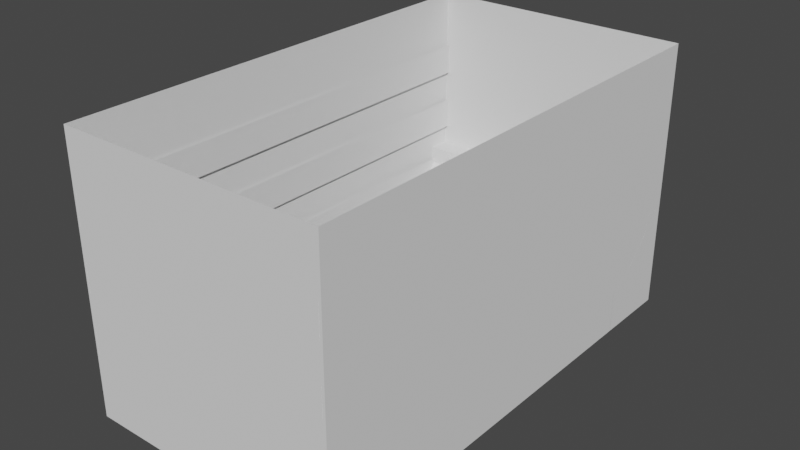 # Source: Options_room.blend  (saved by Blender 3.0.42; exported with 4.5.12 LTS)
import bpy
from mathutils import Matrix  # noqa: F401  (used for matrix-valued properties, if any)

bpy.ops.wm.read_factory_settings(use_empty=True)
scene = bpy.context.scene
scene.name = 'Scene'

# ---- collections
col_collection = bpy.data.collections.new('Collection'); scene.collection.children.link(col_collection)

# ---- materials (node trees are filled in below, after node groups)
mat_material_001 = bpy.data.materials.new('Material.001')
mat_material_001.alpha_threshold = 0.0
mat_material_001.use_transparent_shadow = False
mat_material_001.line_color = (0.0, 0.0, 0.0, 1.0)

# ---- material node trees
mat_material_001.use_nodes = True; mat_material_001.node_tree.nodes.clear()
_N = mat_material_001.node_tree.nodes; _L = mat_material_001.node_tree.links
n0 = _N.new('ShaderNodeOutputMaterial'); n0.name = 'Material Output'; n0.location = (300, 300)
n1 = _N.new('ShaderNodeBsdfPrincipled'); n1.name = 'Principled BSDF'; n1.location = (10, 300)
n1.distribution = 'GGX'
n1.subsurface_method = 'RANDOM_WALK_SKIN'
n1.inputs[2].default_value = 0.4
n1.inputs[3].default_value = 1.45
n1.inputs[27].default_value = (0.0, 0.0, 0.0, 1.0)
n1.inputs[28].default_value = 1.0
_L.new(n1.outputs[0], n0.inputs[0])
n0.is_active_output = True

# ---- world
world_world = bpy.data.worlds.new('World'); scene.world = world_world
world_world.use_nodes = True; world_world.node_tree.nodes.clear()
_N = world_world.node_tree.nodes; _L = world_world.node_tree.links
n0 = _N.new('ShaderNodeOutputWorld'); n0.name = 'World Output'; n0.location = (300, 300)
n1 = _N.new('ShaderNodeBackground'); n1.name = 'Background'; n1.location = (10, 300)
n1.inputs[0].default_value = (0.05088, 0.05088, 0.05088, 1.0)
_L.new(n1.outputs[0], n0.inputs[0])
n0.is_active_output = True
world_world.color = (0.05088, 0.05088, 0.05088)
world_world.use_sun_shadow = False
world_world.sun_shadow_jitter_overblur = 0.0

# ---- meshes
me_cube_039 = bpy.data.meshes.new('Cube.039')
me_cube_039.from_pydata([(-0.95, -0.975, 1.0), (0.0, -0.975, 1.0), (-0.95, 0.9753, 1.0), (0.0, 0.9753, 1.0), (-0.95, -0.975, 79.0), (0.0, -0.975, 79.0), (-0.95, 0.9753, 79.0), (0.0, 0.9753, 79.0)], [], [(0, 2, 6, 4), (3, 2, 0, 1), (1, 0, 4, 5), (2, 3, 7, 6)])
_uv = me_cube_039.uv_layers.new(name='UVMap')
_uv.uv.foreach_set('vector', [0.8687, 0.7469, 0.8687, 0.5031, 0.8687, 0.5031, 0.8687, 0.7469, 0.75, 0.5031, 0.8687, 0.5031, 0.8687, 0.7469, 0.75, 0.7469, 0.75, 0.7469, 0.8687, 0.7469, 0.8687, 0.7469, 0.75, 0.7469, 0.8687, 0.5031, 0.75, 0.5031, 0.75, 0.5031, 0.8687, 0.5031])
me_cube_039.use_remesh_fix_poles = True
me_cube_039.use_remesh_preserve_attributes = False
me_cube_039.update()
me_cube_001 = bpy.data.meshes.new('Cube.001')
me_cube_001.from_pydata([(-0.93, 0.975, 23.22), (-0.93, 0.975, 34.33), (-0.93, 0.975, 45.44), (-0.93, 0.975, 56.56), (-0.93, 0.975, 67.67), (-0.93, 0.975, 78.78), (-0.93, 0.0, 23.22), (-0.93, 0.0, 34.33), (-0.93, 0.0, 45.44), (-0.93, 0.0, 56.56), (-0.93, 0.0, 67.67), (-0.93, 0.0, 78.78), (-0.93, -0.975, 23.22), (-0.93, -0.975, 34.33), (-0.93, -0.975, 45.44), (-0.93, -0.975, 56.56), (-0.93, -0.975, 67.67), (-0.93, -0.975, 78.78)], [], [(11, 17, 16, 10), (9, 15, 14, 8), (7, 13, 12, 6), (6, 0, 1, 7), (8, 2, 3, 9), (10, 4, 5, 11)])
_uv = me_cube_001.uv_layers.new(name='UVMap')
_uv.uv.foreach_set('vector', [0.8687, 0.625, 0.8687, 0.5031, 0.8687, 0.5031, 0.8687, 0.625, 0.8687, 0.625, 0.8687, 0.5031, 0.8687, 0.5031, 0.8687, 0.625, 0.8687, 0.625, 0.8687, 0.5031, 0.8687, 0.5031, 0.8687, 0.625, 0.8687, 0.625, 0.8687, 0.5031, 0.8687, 0.5031, 0.8687, 0.625, 0.8687, 0.625, 0.8687, 0.5031, 0.8687, 0.5031, 0.8687, 0.625, 0.8687, 0.625, 0.8687, 0.5031, 0.8687, 0.5031, 0.8687, 0.625])
me_cube_001.materials.append(mat_material_001)
me_cube_001.use_remesh_preserve_volume = False
me_cube_001.use_remesh_preserve_attributes = False
me_cube_001.use_mirror_vertex_groups = False
me_cube_001.update()
me_plane_001 = bpy.data.meshes.new('Plane.001')
me_plane_001.from_pydata([(-1.0, -1.0, 0.0), (1.0, -1.0, 0.0), (-1.0, 1.0, 0.0), (1.0, 1.0, 0.0), (-0.7778, -1.0, 0.0), (-0.5556, -1.0, 0.0), (-0.3333, -1.0, 0.0), (-0.1111, -1.0, 0.0), (0.1111, -1.0, 0.0), (0.3333, -1.0, 0.0), (0.5556, -1.0, 0.0), (0.7778, -1.0, 0.0), (0.7778, 1.0, 0.0), (0.5556, 1.0, 0.0), (0.3333, 1.0, 0.0), (0.1111, 1.0, 0.0), (-0.1111, 1.0, 0.0), (-0.3333, 1.0, 0.0), (-0.5556, 1.0, 0.0), (-0.7778, 1.0, 0.0), (-1.0, -0.7, 0.0), (1.0, -0.7, 0.0), (-0.7778, -0.7, 0.0), (-0.5556, -0.7, 0.0), (-0.3333, -0.7, 0.0), (-0.1111, -0.7, 0.0), (0.1111, -0.7, 0.0), (0.3333, -0.7, 0.0), (0.5556, -0.7, 0.0), (0.7778, -0.7, 0.0), (1.0, -0.275, 0.0), (-0.7778, -0.275, 0.0), (-0.5556, -0.275, 0.0), (-0.3333, -0.275, 0.0), (-0.1111, -0.275, 0.0), (0.1111, -0.275, 0.0), (0.3333, -0.275, 0.0), (0.5556, -0.275, 0.0), (0.7778, -0.275, 0.0), (-1.0, -0.275, 0.0), (0.7778, 1.0, 1.0), (0.5556, 1.0, 1.0), (0.3333, 1.0, 1.0), (0.1111, 1.0, 1.0), (-0.1111, 1.0, 1.0), (-0.3333, 1.0, 1.0), (-0.5556, 1.0, 1.0), (-0.7778, 1.0, 1.0), (-0.7778, -0.275, 1.0), (-0.5556, -0.275, 1.0), (-0.3333, -0.275, 1.0), (-0.1111, -0.275, 1.0), (0.1111, -0.275, 1.0), (0.3333, -0.275, 1.0), (0.5556, -0.275, 1.0), (0.7778, -0.275, 1.0), (0.3333, -0.7, 1.0), (0.1111, -0.7, 1.0), (-0.5556, -0.7, 1.0), (-0.7778, -0.7, 1.0), (1.49e-08, -1.0, 0.0), (-1.49e-08, 1.0, 0.0), (7.451e-09, -0.7, 0.0), (0.0, -0.275, 0.0), (-1.0, -0.7, 1.5), (-1.0, -1.0, 1.5), (0.7778, -1.0, 1.5), (1.0, -1.0, 1.5), (-0.7778, -1.0, 1.5), (1.0, -0.7, 1.5), (-0.7778, -0.7, 1.5), (0.7778, -0.7, 1.5), (-1.0, -0.7, 3.0), (-1.0, -1.0, 3.0), (0.7778, -1.0, 3.0), (1.0, -1.0, 3.0), (-0.7778, -1.0, 3.0), (1.0, -0.7, 3.0), (-0.7778, -0.7, 3.0), (0.7778, -0.7, 3.0), (-1.0, -0.275, 1.5), (-1.0, -0.7, 1.5), (-0.7778, -0.7, 1.5), (1.0, -0.7, 1.5), (0.7778, -0.7, 1.5), (1.0, -0.275, 1.5), (-0.7778, -0.275, 1.5), (0.7778, -0.275, 1.5), (1.0, -0.275, 1.5), (1.0, 1.0, 0.0), (-0.7778, 1.0, 0.0), (-1.0, 1.0, 0.0), (0.7778, 1.0, 0.0), (-0.7778, -0.275, 1.5), (0.7778, -0.275, 1.5), (-1.0, -0.275, 1.5), (-1.0, -0.275, 1.5), (-1.0, -0.7, 2.5), (-0.7778, -0.7, 2.5), (1.0, -0.7, 2.5), (0.7778, -0.7, 2.5), (1.0, -0.275, 1.5), (-0.7778, -0.275, 1.5), (0.7778, -0.275, 1.5), (-0.7778, -0.5182, 3.0), (-0.7778, -0.5182, 1.5), (0.7778, -0.5182, 1.5), (0.7778, -0.5182, 3.0), (-0.7389, -0.5182, 2.963), (-0.7389, -0.5182, 1.538), (0.7389, -0.5182, 1.538), (0.7389, -0.5182, 2.963), (-0.7389, -0.7455, 2.963), (-0.7389, -0.7455, 1.538), (0.7389, -0.7455, 1.538), (0.7389, -0.7455, 2.963), (-1.0, -0.7, 3.0), (-0.7778, -0.7, 3.0), (-1.0, -0.7, 2.5), (-0.7778, -0.7, 2.5)], [], [(2, 39, 95, 91), (19, 2, 91, 90), (17, 33, 50, 45), (32, 33, 17, 18), (22, 23, 58, 59), (63, 35, 15, 61), (32, 18, 46, 49), (36, 37, 13, 14), (12, 13, 41, 40), (10, 11, 29, 28), (9, 10, 28, 27), (8, 9, 27, 26), (60, 8, 26, 62), (6, 7, 25, 24), (5, 6, 24, 23), (4, 5, 23, 22), (0, 4, 68, 65), (29, 11, 66, 71), (28, 29, 38, 37), (27, 28, 37, 36), (19, 31, 48, 47), (62, 26, 35, 63), (24, 25, 34, 33), (23, 24, 33, 32), (37, 38, 55, 54), (22, 31, 86, 82), (48, 49, 46, 47), (50, 51, 44, 45), (52, 53, 42, 43), (54, 55, 40, 41), (57, 56, 53, 52), (59, 58, 49, 48), (35, 26, 57, 52), (14, 15, 43, 42), (34, 16, 44, 51), (27, 36, 53, 56), (33, 34, 51, 50), (15, 35, 52, 43), (16, 17, 45, 44), (36, 14, 42, 53), (26, 27, 56, 57), (31, 22, 59, 48), (13, 37, 54, 41), (18, 19, 47, 46), (23, 32, 49, 58), (38, 12, 40, 55), (25, 62, 63, 34), (7, 60, 62, 25), (34, 63, 61, 16), (116, 117, 119, 118), (66, 67, 75, 74), (20, 0, 65, 64), (1, 21, 69, 67), (11, 1, 67, 66), (4, 22, 70, 68), (73, 76, 117, 116), (74, 75, 77, 79), (70, 71, 66, 68), (65, 68, 76, 73), (64, 65, 73, 72), (66, 74, 76, 68), (67, 69, 77, 75), (117, 76, 74, 79), (79, 71, 106, 107), (82, 86, 102, 98), (86, 80, 96, 102), (38, 29, 84, 87), (21, 30, 85, 83), (39, 20, 81, 80), (94, 88, 89, 92), (95, 93, 90, 91), (3, 12, 92, 89), (30, 3, 89, 88), (31, 19, 90, 93), (12, 38, 94, 92), (118, 119, 102, 96), (100, 99, 101, 103), (80, 81, 97, 96), (85, 87, 103, 101), (87, 84, 100, 103), (83, 85, 101, 99), (104, 107, 111, 108), (78, 79, 107, 104), (71, 70, 105, 106), (70, 78, 104, 105), (110, 109, 113, 114), (107, 106, 110, 111), (106, 105, 109, 110), (105, 104, 108, 109), (112, 115, 114, 113), (109, 108, 112, 113), (108, 111, 115, 112), (111, 110, 114, 115), (79, 77, 99, 100)])
_uv = me_plane_001.uv_layers.new(name='UVMap')
_uv.uv.foreach_set('vector', [0.0, 0.0, 0.0, 0.0, 0.0, 0.0, 0.0, 0.0, 0.0, 0.0, 0.0, 0.0, 0.0, 0.0, 0.0, 0.0, 0.3333, 1.0, 0.3333, 0.3625, 0.3333, 0.3625, 0.3333, 1.0, 0.2222, 0.3625, 0.3333, 0.3625, 0.3333, 1.0, 0.2222, 1.0, 0.1111, 0.15, 0.2222, 0.15, 0.2222, 0.15, 0.1111, 0.15, 0.5, 0.3625, 0.5556, 0.3625, 0.5556, 1.0, 0.5, 1.0, 0.2222, 0.3625, 0.2222, 1.0, 0.2222, 1.0, 0.2222, 0.3625, 0.6667, 0.3625, 0.7778, 0.3625, 0.7778, 1.0, 0.6667, 1.0, 0.0, 0.0, 0.0, 0.0, 0.0, 0.0, 0.0, 0.0, 0.7778, 0.0, 0.8889, 0.0, 0.8889, 0.15, 0.7778, 0.15, 0.6667, 0.0, 0.7778, 0.0, 0.7778, 0.15, 0.6667, 0.15, 0.5556, 0.0, 0.6667, 0.0, 0.6667, 0.15, 0.5556, 0.15, 0.5, 0.0, 0.5556, 0.0, 0.5556, 0.15, 0.5, 0.15, 0.3333, 0.0, 0.4444, 0.0, 0.4444, 0.15, 0.3333, 0.15, 0.2222, 0.0, 0.3333, 0.0, 0.3333, 0.15, 0.2222, 0.15, 0.1111, 0.0, 0.2222, 0.0, 0.2222, 0.15, 0.1111, 0.15, 0.0, 0.0, 0.0, 0.0, 0.0, 0.0, 0.0, 0.0, 0.8889, 0.15, 0.8889, 0.0, 0.8889, 0.0, 0.8889, 0.15, 0.7778, 0.15, 0.8889, 0.15, 0.8889, 0.3625, 0.7778, 0.3625, 0.6667, 0.15, 0.7778, 0.15, 0.7778, 0.3625, 0.6667, 0.3625, 0.1111, 1.0, 0.1111, 0.3625, 0.1111, 0.3625, 0.1111, 1.0, 0.5, 0.15, 0.5556, 0.15, 0.5556, 0.3625, 0.5, 0.3625, 0.3333, 0.15, 0.4444, 0.15, 0.4444, 0.3625, 0.3333, 0.3625, 0.2222, 0.15, 0.3333, 0.15, 0.3333, 0.3625, 0.2222, 0.3625, 0.7778, 0.3625, 0.8889, 0.3625, 0.8889, 0.3625, 0.7778, 0.3625, 0.1111, 0.15, 0.1111, 0.3625, 0.1111, 0.3625, 0.1111, 0.15, 0.1111, 0.3625, 0.2222, 0.3625, 0.2222, 1.0, 0.1111, 1.0, 0.3333, 0.3625, 0.4444, 0.3625, 0.4444, 1.0, 0.3333, 1.0, 0.5556, 0.3625, 0.6667, 0.3625, 0.6667, 1.0, 0.5556, 1.0, 0.7778, 0.3625, 0.8889, 0.3625, 0.8889, 1.0, 0.7778, 1.0, 0.5556, 0.15, 0.6667, 0.15, 0.6667, 0.3625, 0.5556, 0.3625, 0.1111, 0.15, 0.2222, 0.15, 0.2222, 0.3625, 0.1111, 0.3625, 0.5556, 0.3625, 0.5556, 0.15, 0.5556, 0.15, 0.5556, 0.3625, 0.0, 0.0, 0.0, 0.0, 0.0, 0.0, 0.0, 0.0, 0.4444, 0.3625, 0.4444, 1.0, 0.4444, 1.0, 0.4444, 0.3625, 0.6667, 0.15, 0.6667, 0.3625, 0.6667, 0.3625, 0.6667, 0.15, 0.3333, 0.3625, 0.4444, 0.3625, 0.4444, 0.3625, 0.3333, 0.3625, 0.5556, 1.0, 0.5556, 0.3625, 0.5556, 0.3625, 0.5556, 1.0, 0.0, 0.0, 0.0, 0.0, 0.0, 0.0, 0.0, 0.0, 0.6667, 0.3625, 0.6667, 1.0, 0.6667, 1.0, 0.6667, 0.3625, 0.5556, 0.15, 0.6667, 0.15, 0.6667, 0.15, 0.5556, 0.15, 0.1111, 0.3625, 0.1111, 0.15, 0.1111, 0.15, 0.1111, 0.3625, 0.7778, 1.0, 0.7778, 0.3625, 0.7778, 0.3625, 0.7778, 1.0, 0.0, 0.0, 0.0, 0.0, 0.0, 0.0, 0.0, 0.0, 0.2222, 0.15, 0.2222, 0.3625, 0.2222, 0.3625, 0.2222, 0.15, 0.8889, 0.3625, 0.8889, 1.0, 0.8889, 1.0, 0.8889, 0.3625, 0.4444, 0.15, 0.5, 0.15, 0.5, 0.3625, 0.4444, 0.3625, 0.4444, 0.0, 0.5, 0.0, 0.5, 0.15, 0.4444, 0.15, 0.4444, 0.3625, 0.5, 0.3625, 0.5, 1.0, 0.4444, 1.0, 0.0, 0.15, 0.1111, 0.15, 0.1111, 0.15, 0.0, 0.15, 0.0, 0.0, 0.0, 0.0, 0.0, 0.0, 0.0, 0.0, 0.0, 0.0, 0.0, 0.0, 0.0, 0.0, 0.0, 0.0, 0.0, 0.0, 0.0, 0.0, 0.0, 0.0, 0.0, 0.0, 0.0, 0.0, 0.0, 0.0, 0.0, 0.0, 0.0, 0.0, 0.1111, 0.0, 0.1111, 0.15, 0.1111, 0.15, 0.1111, 0.0, 0.0, 0.0, 0.1111, 0.0, 0.1111, 0.15, 0.0, 0.15, 0.8889, 0.0, 1.0, 0.0, 1.0, 0.15, 0.8889, 0.15, 0.1111, 0.15, 0.8889, 0.15, 0.8889, 0.0, 0.1111, 0.0, 0.0, 0.0, 0.0, 0.0, 0.0, 0.0, 0.0, 0.0, 0.0, 0.0, 0.0, 0.0, 0.0, 0.0, 0.0, 0.0, 0.8889, 0.0, 0.0, 0.0, 0.0, 0.0, 0.1111, 0.0, 0.0, 0.0, 0.0, 0.0, 0.0, 0.0, 0.0, 0.0, 0.1111, 0.15, 0.0, 0.0, 0.8889, 0.0, 0.8889, 0.15, 0.8889, 0.15, 0.8889, 0.15, 0.8889, 0.15, 0.8889, 0.15, 0.1111, 0.15, 0.1111, 0.3625, 0.1111, 0.3625, 0.1111, 0.15, 0.1111, 0.3625, 0.0, 0.3625, 0.0, 0.3625, 0.1111, 0.3625, 0.8889, 0.3625, 0.8889, 0.15, 0.8889, 0.15, 0.8889, 0.3625, 0.0, 0.0, 0.0, 0.0, 0.0, 0.0, 0.0, 0.0, 0.0, 0.0, 0.0, 0.0, 0.0, 0.0, 0.0, 0.0, 0.8889, 0.3625, 1.0, 0.3625, 1.0, 1.0, 0.8889, 1.0, 0.0, 0.3625, 0.1111, 0.3625, 0.1111, 1.0, 0.0, 1.0, 0.0, 0.0, 0.0, 0.0, 0.0, 0.0, 0.0, 0.0, 0.0, 0.0, 0.0, 0.0, 0.0, 0.0, 0.0, 0.0, 0.1111, 0.3625, 0.1111, 1.0, 0.1111, 1.0, 0.1111, 0.3625, 0.8889, 1.0, 0.8889, 0.3625, 0.8889, 0.3625, 0.8889, 1.0, 0.0, 0.15, 0.1111, 0.15, 0.1111, 0.3625, 0.0, 0.3625, 0.8889, 0.15, 1.0, 0.15, 1.0, 0.3625, 0.8889, 0.3625, 0.0, 0.0, 0.0, 0.0, 0.0, 0.0, 0.0, 0.0, 1.0, 0.3625, 0.8889, 0.3625, 0.8889, 0.3625, 1.0, 0.3625, 0.8889, 0.3625, 0.8889, 0.15, 0.8889, 0.15, 0.8889, 0.3625, 0.0, 0.0, 0.0, 0.0, 0.0, 0.0, 0.0, 0.0, 0.1111, 0.15, 0.8889, 0.15, 0.8889, 0.15, 0.1111, 0.15, 0.1111, 0.15, 0.8889, 0.15, 0.8889, 0.15, 0.1111, 0.15, 0.8889, 0.15, 0.1111, 0.15, 0.1111, 0.15, 0.8889, 0.15, 0.1111, 0.15, 0.1111, 0.15, 0.1111, 0.15, 0.1111, 0.15, 0.8889, 0.15, 0.1111, 0.15, 0.1111, 0.15, 0.8889, 0.15, 0.8889, 0.15, 0.8889, 0.15, 0.8889, 0.15, 0.8889, 0.15, 0.8889, 0.15, 0.1111, 0.15, 0.1111, 0.15, 0.8889, 0.15, 0.1111, 0.15, 0.1111, 0.15, 0.1111, 0.15, 0.1111, 0.15, 0.1111, 0.15, 0.8889, 0.15, 0.8889, 0.15, 0.1111, 0.15, 0.1111, 0.15, 0.1111, 0.15, 0.1111, 0.15, 0.1111, 0.15, 0.1111, 0.15, 0.8889, 0.15, 0.8889, 0.15, 0.1111, 0.15, 0.8889, 0.15, 0.8889, 0.15, 0.8889, 0.15, 0.8889, 0.15, 0.8889, 0.15, 1.0, 0.15, 1.0, 0.15, 0.8889, 0.15])
me_plane_001.use_remesh_fix_poles = True
me_plane_001.use_remesh_preserve_attributes = False
me_plane_001.update()

# ---- curves / text
txt_text_005 = bpy.data.curves.new('Text.005', 'FONT')
txt_text_005.dimensions = '2D'
txt_text_005.body = 'E\nA\nS\nY'
txt_text_005.extrude = 0.1
txt_text_005.bevel_depth = 0.01
txt_text_005.align_x = 'CENTER'
txt_text_005.align_y = 'CENTER'
txt_text_005.space_line = 0.7
txt_text_006 = bpy.data.curves.new('Text.006', 'FONT')
txt_text_006.dimensions = '2D'
txt_text_006.body = 'N\nO\nR\nM\nA\nL'
txt_text_006.extrude = 0.1
txt_text_006.bevel_depth = 0.01
txt_text_006.align_x = 'CENTER'
txt_text_006.align_y = 'CENTER'
txt_text_006.space_line = 0.7
txt_text_007 = bpy.data.curves.new('Text.007', 'FONT')
txt_text_007.dimensions = '2D'
txt_text_007.body = 'H\nA\nR\nD'
txt_text_007.extrude = 0.1
txt_text_007.bevel_depth = 0.01
txt_text_007.align_x = 'CENTER'
txt_text_007.align_y = 'CENTER'
txt_text_007.space_line = 0.7
txt_text_008 = bpy.data.curves.new('Text.008', 'FONT')
txt_text_008.dimensions = '2D'
txt_text_008.body = 'E\nX\nP\nE\nR\nT'
txt_text_008.extrude = 0.1
txt_text_008.bevel_depth = 0.01
txt_text_008.align_x = 'CENTER'
txt_text_008.align_y = 'CENTER'
txt_text_008.space_line = 0.7

# ---- objects
ob_room = bpy.data.objects.new('Room', me_cube_039)
ob_side_bars_001 = bpy.data.objects.new('Side bars.001', me_cube_001)
ob_songs_choose = bpy.data.objects.new('Songs choose', me_plane_001)
ob_text_003 = bpy.data.objects.new('Text.003', txt_text_005)
ob_text_004 = bpy.data.objects.new('Text.004', txt_text_006)
ob_text_005 = bpy.data.objects.new('Text.005', txt_text_007)
ob_text_006 = bpy.data.objects.new('Text.006', txt_text_008)

# ---- transforms, parenting, visibility, modifiers, constraints
ob_room.location = (0.0, 0.0, 0.0)
ob_room.scale = (4.0, 7.0, 0.1)
_m = ob_room.modifiers.new('Mirror', 'MIRROR')
ob_side_bars_001.parent = ob_room
ob_side_bars_001.matrix_parent_inverse = Matrix(((0.25, -0.0, 0.0, -0.0), (-0.0, 0.1429, -0.0, 0.0), (0.0, -0.0, 10.0, -0.0), (-0.0, 0.0, -0.0, 1.0)))
ob_side_bars_001.location = (0.0, 0.0, 0.0)
ob_side_bars_001.scale = (4.0, 7.0, 0.08)
ob_side_bars_001.lock_rotations_4d = False
ob_side_bars_001.empty_display_type = 'ARROWS'
ob_side_bars_001.lineart.crease_threshold = 0.0
_m = ob_side_bars_001.modifiers.new('Mirror', 'MIRROR')
ob_songs_choose.parent = ob_room
ob_songs_choose.matrix_parent_inverse = Matrix(((0.25, -0.0, 0.0, -0.0), (-0.0, 0.1429, -0.0, 0.0), (0.0, -0.0, 10.0, -0.0), (-0.0, 0.0, -0.0, 1.0)))
ob_songs_choose.location = (0.0, 4.62, 0.1)
ob_songs_choose.rotation_euler = (0.0, -0.0, -3.142)
ob_songs_choose.scale = (3.8, 2.2, 1.0)
ob_text_003.parent = ob_songs_choose
ob_text_003.matrix_parent_inverse = Matrix(((0.2632, -0.0, 0.0, -0.0), (-0.0, 0.4545, -0.0, 0.0), (0.0, -0.0, 1.0, -0.0), (-0.0, 0.0, -0.0, 1.0)))
ob_text_003.location = (2.55, 0.5, 1.0)
ob_text_003.rotation_euler = (0.0, -0.0, 3.142)
ob_text_003.scale = (0.648, 0.648, 0.648)
ob_text_004.parent = ob_songs_choose
ob_text_004.matrix_parent_inverse = Matrix(((0.2632, -0.0, 0.0, -0.0), (-0.0, 0.4545, -0.0, 0.0), (0.0, -0.0, 1.0, -0.0), (-0.0, 0.0, -0.0, 1.0)))
ob_text_004.location = (0.85, -2.235e-08, 1.0)
ob_text_004.rotation_euler = (0.0, -0.0, 3.142)
ob_text_004.scale = (0.648, 0.648, 0.648)
ob_text_005.parent = ob_songs_choose
ob_text_005.matrix_parent_inverse = Matrix(((0.2632, -0.0, 0.0, -0.0), (-0.0, 0.4545, -0.0, 0.0), (0.0, -0.0, 1.0, -0.0), (-0.0, 0.0, -0.0, 1.0)))
ob_text_005.location = (-0.85, 0.5, 1.0)
ob_text_005.rotation_euler = (0.0, -0.0, 3.142)
ob_text_005.scale = (0.648, 0.648, 0.648)
ob_text_006.parent = ob_songs_choose
ob_text_006.matrix_parent_inverse = Matrix(((0.2632, -0.0, 0.0, -0.0), (-0.0, 0.4545, -0.0, 0.0), (0.0, -0.0, 1.0, -0.0), (-0.0, 0.0, -0.0, 1.0)))
ob_text_006.location = (-2.55, -2.235e-08, 1.0)
ob_text_006.rotation_euler = (0.0, -0.0, 3.142)
ob_text_006.scale = (0.648, 0.648, 0.648)

# ---- collection membership
col_collection.objects.link(ob_room)
col_collection.objects.link(ob_side_bars_001)
col_collection.objects.link(ob_songs_choose)
col_collection.objects.link(ob_text_003)
col_collection.objects.link(ob_text_004)
col_collection.objects.link(ob_text_005)
col_collection.objects.link(ob_text_006)

# ---- scene / render settings (as saved in the file)
scene.frame_start = 1; scene.frame_end = 250; scene.frame_set(1)
scene.render.engine = 'BLENDER_EEVEE_NEXT'
scene.cycles.sampling_pattern = 'TABULATED_SOBOL'
scene.cycles.use_light_tree = False
scene.view_settings.view_transform = 'Filmic'
bpy.context.view_layer.update()

# ---- added for rendering (the .blend has no active camera and no usable light): camera, sun
cam_auto = bpy.data.cameras.new('AutoCamera')
cam_auto.lens = 50.0
cam_auto.sensor_width = 36.0
cam_auto.clip_end = 1000.0
ob_auto_camera = bpy.data.objects.new('AutoCamera', cam_auto)
scene.collection.objects.link(ob_auto_camera)
ob_auto_camera.location = (16.1579, -19.3884, 16.9263)
ob_auto_camera.rotation_euler = (1.09748, -7.21219e-08, 0.694738)
scene.camera = ob_auto_camera
light_auto_sun = bpy.data.lights.new('AutoSun', 'SUN')
light_auto_sun.energy = 3.0
light_auto_sun.angle = 0.0523599
ob_auto_sun = bpy.data.objects.new('AutoSun', light_auto_sun)
scene.collection.objects.link(ob_auto_sun)
ob_auto_sun.rotation_euler = (0.872665, 0.174533, 0.523599)
bpy.context.view_layer.update()
